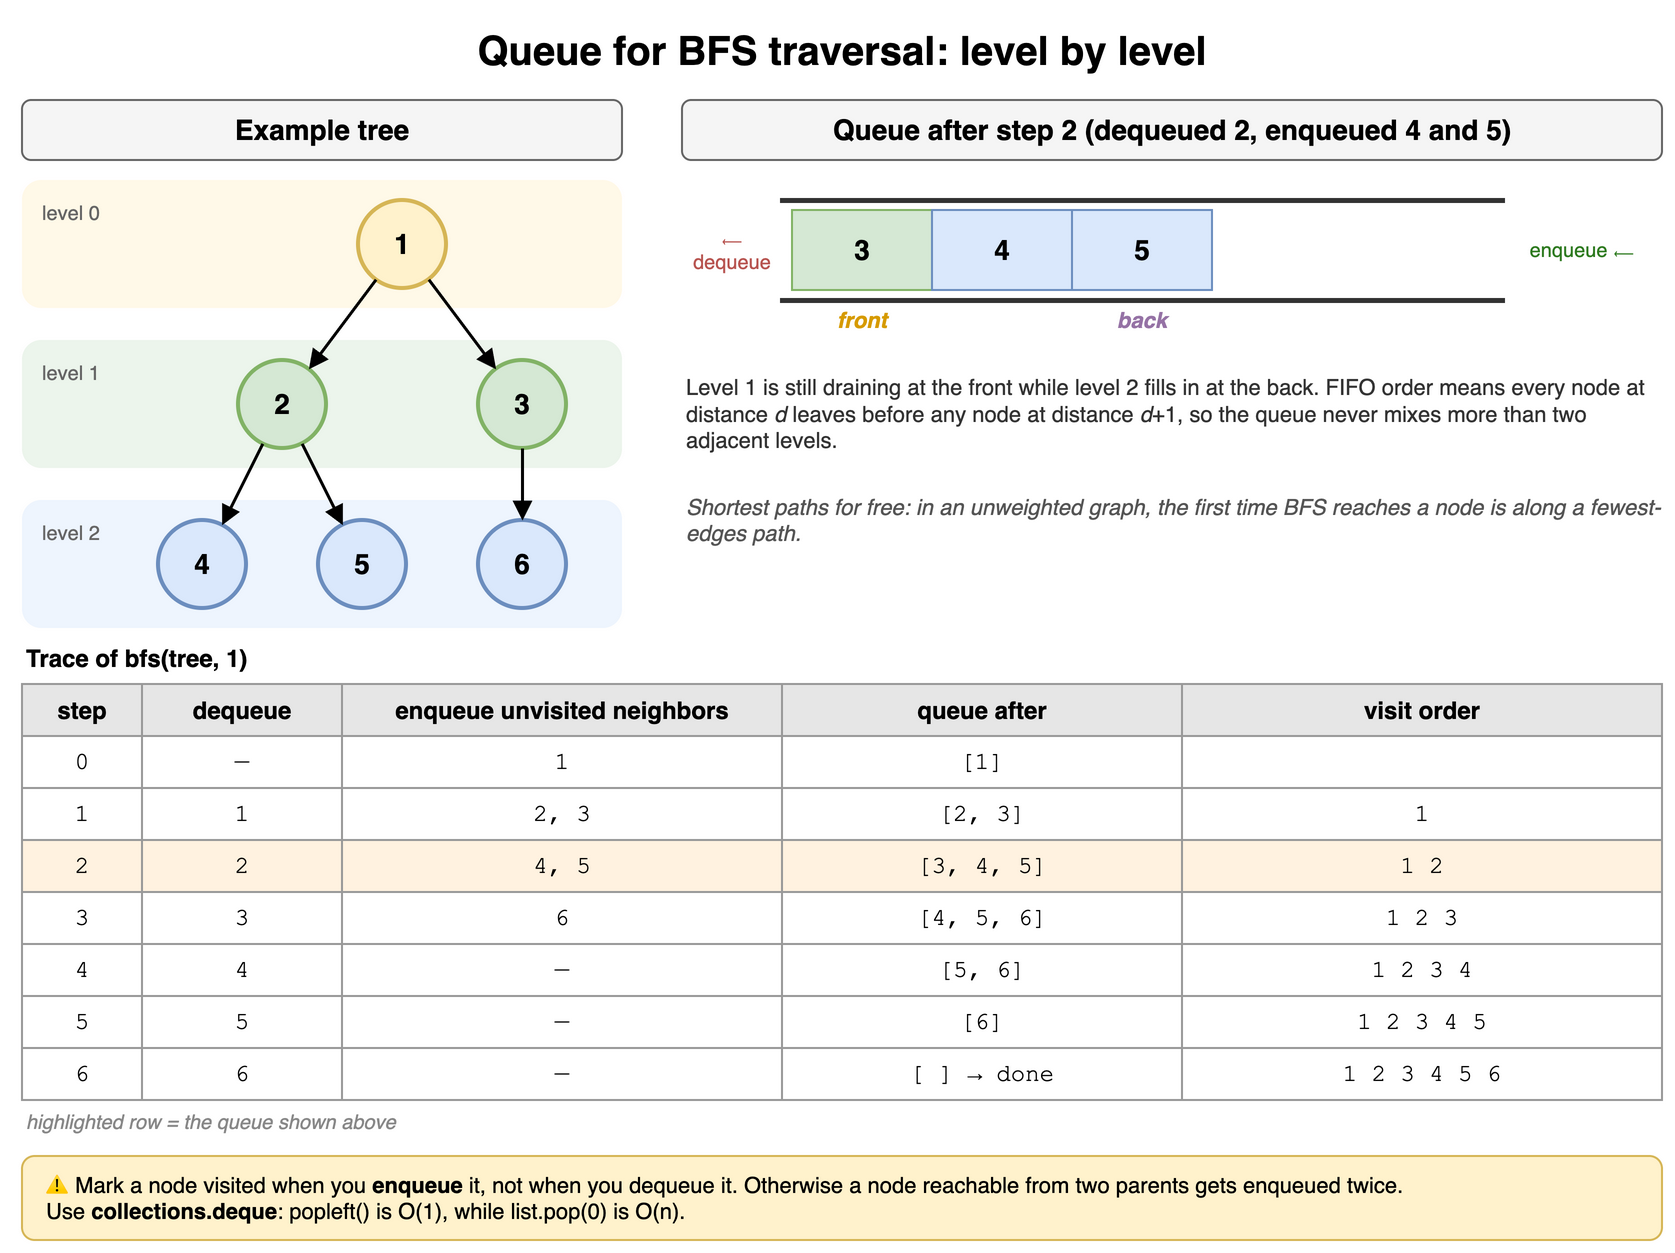

The diagram above was exported from draw.io. Its source (the exported page's mxGraphModel, read from the mxfile embedded in the PNG):
<mxGraphModel dx="900" dy="640" grid="1" gridSize="10" guides="1" tooltips="1" connect="1" arrows="1" fold="1" page="1" pageScale="1" pageWidth="900" pageHeight="640" math="0" shadow="0">
  <root>
    <mxCell id="0" />
    <mxCell id="1" parent="0" />
    <mxCell id="p7c1" value="Queue for BFS traversal: level by level" style="text;html=1;align=center;verticalAlign=middle;whiteSpace=wrap;fontSize=20;fontStyle=1;" vertex="1" parent="1">
      <mxGeometry x="40" y="10" width="820" height="30" as="geometry" />
    </mxCell>
    <mxCell id="p7c2" value="Example tree" style="rounded=1;whiteSpace=wrap;html=1;fillColor=#f5f5f5;strokeColor=#666666;fontStyle=1;fontSize=14;" vertex="1" parent="1">
      <mxGeometry x="40" y="50" width="300" height="30" as="geometry" />
    </mxCell>
    <mxCell id="p7c3" value="level 0" style="rounded=1;whiteSpace=wrap;html=1;fillColor=#fff2cc;strokeColor=none;opacity=45;align=left;verticalAlign=top;spacingLeft=8;spacingTop=4;fontSize=10;fontColor=#666666;" vertex="1" parent="1">
      <mxGeometry x="40" y="90" width="300" height="64" as="geometry" />
    </mxCell>
    <mxCell id="p7c4" value="level 1" style="rounded=1;whiteSpace=wrap;html=1;fillColor=#d5e8d4;strokeColor=none;opacity=45;align=left;verticalAlign=top;spacingLeft=8;spacingTop=4;fontSize=10;fontColor=#666666;" vertex="1" parent="1">
      <mxGeometry x="40" y="170" width="300" height="64" as="geometry" />
    </mxCell>
    <mxCell id="p7c5" value="level 2" style="rounded=1;whiteSpace=wrap;html=1;fillColor=#dae8fc;strokeColor=none;opacity=45;align=left;verticalAlign=top;spacingLeft=8;spacingTop=4;fontSize=10;fontColor=#666666;" vertex="1" parent="1">
      <mxGeometry x="40" y="250" width="300" height="64" as="geometry" />
    </mxCell>
    <mxCell id="p7c6" value="1" style="ellipse;whiteSpace=wrap;html=1;fontStyle=1;fontSize=14;strokeWidth=2;fillColor=#fff2cc;strokeColor=#d6b656;" vertex="1" parent="1">
      <mxGeometry x="208" y="100" width="44" height="44" as="geometry" />
    </mxCell>
    <mxCell id="p7c7" value="2" style="ellipse;whiteSpace=wrap;html=1;fontStyle=1;fontSize=14;strokeWidth=2;fillColor=#d5e8d4;strokeColor=#82b366;" vertex="1" parent="1">
      <mxGeometry x="148" y="180" width="44" height="44" as="geometry" />
    </mxCell>
    <mxCell id="p7c8" value="3" style="ellipse;whiteSpace=wrap;html=1;fontStyle=1;fontSize=14;strokeWidth=2;fillColor=#d5e8d4;strokeColor=#82b366;" vertex="1" parent="1">
      <mxGeometry x="268" y="180" width="44" height="44" as="geometry" />
    </mxCell>
    <mxCell id="p7c9" value="4" style="ellipse;whiteSpace=wrap;html=1;fontStyle=1;fontSize=14;strokeWidth=2;fillColor=#dae8fc;strokeColor=#6c8ebf;" vertex="1" parent="1">
      <mxGeometry x="108" y="260" width="44" height="44" as="geometry" />
    </mxCell>
    <mxCell id="p7c10" value="5" style="ellipse;whiteSpace=wrap;html=1;fontStyle=1;fontSize=14;strokeWidth=2;fillColor=#dae8fc;strokeColor=#6c8ebf;" vertex="1" parent="1">
      <mxGeometry x="188" y="260" width="44" height="44" as="geometry" />
    </mxCell>
    <mxCell id="p7c11" value="6" style="ellipse;whiteSpace=wrap;html=1;fontStyle=1;fontSize=14;strokeWidth=2;fillColor=#dae8fc;strokeColor=#6c8ebf;" vertex="1" parent="1">
      <mxGeometry x="268" y="260" width="44" height="44" as="geometry" />
    </mxCell>
    <mxCell id="p7c12" value="" style="endArrow=block;html=1;strokeWidth=1.5;" edge="1" parent="1" source="p7c6" target="p7c7">
      <mxGeometry relative="1" as="geometry" />
    </mxCell>
    <mxCell id="p7c13" value="" style="endArrow=block;html=1;strokeWidth=1.5;" edge="1" parent="1" source="p7c6" target="p7c8">
      <mxGeometry relative="1" as="geometry" />
    </mxCell>
    <mxCell id="p7c14" value="" style="endArrow=block;html=1;strokeWidth=1.5;" edge="1" parent="1" source="p7c7" target="p7c9">
      <mxGeometry relative="1" as="geometry" />
    </mxCell>
    <mxCell id="p7c15" value="" style="endArrow=block;html=1;strokeWidth=1.5;" edge="1" parent="1" source="p7c7" target="p7c10">
      <mxGeometry relative="1" as="geometry" />
    </mxCell>
    <mxCell id="p7c16" value="" style="endArrow=block;html=1;strokeWidth=1.5;" edge="1" parent="1" source="p7c8" target="p7c11">
      <mxGeometry relative="1" as="geometry" />
    </mxCell>
    <mxCell id="p7c17" value="Queue after step 2 (dequeued 2, enqueued 4 and 5)" style="rounded=1;whiteSpace=wrap;html=1;fillColor=#f5f5f5;strokeColor=#666666;fontStyle=1;fontSize=14;" vertex="1" parent="1">
      <mxGeometry x="370" y="50" width="490" height="30" as="geometry" />
    </mxCell>
    <mxCell id="p7c18" value="" style="shape=partialRectangle;whiteSpace=wrap;html=1;left=0;right=0;fillColor=none;strokeWidth=2.5;strokeColor=#333333;" vertex="1" parent="1">
      <mxGeometry x="420" y="100" width="360" height="50" as="geometry" />
    </mxCell>
    <mxCell id="p7c19" value="3" style="rounded=0;whiteSpace=wrap;html=1;fontStyle=1;fontSize=14;fillColor=#d5e8d4;strokeColor=#82b366;" vertex="1" parent="1">
      <mxGeometry x="425" y="105" width="70" height="40" as="geometry" />
    </mxCell>
    <mxCell id="p7c20" value="4" style="rounded=0;whiteSpace=wrap;html=1;fontStyle=1;fontSize=14;fillColor=#dae8fc;strokeColor=#6c8ebf;" vertex="1" parent="1">
      <mxGeometry x="495" y="105" width="70" height="40" as="geometry" />
    </mxCell>
    <mxCell id="p7c21" value="5" style="rounded=0;whiteSpace=wrap;html=1;fontStyle=1;fontSize=14;fillColor=#dae8fc;strokeColor=#6c8ebf;" vertex="1" parent="1">
      <mxGeometry x="565" y="105" width="70" height="40" as="geometry" />
    </mxCell>
    <mxCell id="p7c22" value="front" style="text;html=1;align=center;verticalAlign=middle;whiteSpace=wrap;fontSize=11;fontStyle=3;fontColor=#d79b00;" vertex="1" parent="1">
      <mxGeometry x="425" y="152" width="70" height="16" as="geometry" />
    </mxCell>
    <mxCell id="p7c23" value="back" style="text;html=1;align=center;verticalAlign=middle;whiteSpace=wrap;fontSize=11;fontStyle=3;fontColor=#9673a6;" vertex="1" parent="1">
      <mxGeometry x="565" y="152" width="70" height="16" as="geometry" />
    </mxCell>
    <mxCell id="p7c24" value="⟵ dequeue" style="text;html=1;align=center;verticalAlign=middle;whiteSpace=wrap;fontSize=10;fontColor=#b85450;" vertex="1" parent="1">
      <mxGeometry x="370" y="105" width="50" height="40" as="geometry" />
    </mxCell>
    <mxCell id="p7c25" value="enqueue ⟵" style="text;html=1;align=center;verticalAlign=middle;whiteSpace=wrap;fontSize=10;fontColor=#2d7a1f;" vertex="1" parent="1">
      <mxGeometry x="785" y="105" width="70" height="40" as="geometry" />
    </mxCell>
    <mxCell id="p7c26" value="Level 1 is still draining at the front while level 2 fills in at the back. FIFO order means every node at distance &lt;i&gt;d&lt;/i&gt; leaves before any node at distance &lt;i&gt;d&lt;/i&gt;+1, so the queue never mixes more than two adjacent levels." style="text;html=1;align=center;verticalAlign=middle;whiteSpace=wrap;fontSize=11;align=left;fontColor=#333333;" vertex="1" parent="1">
      <mxGeometry x="370" y="176" width="490" height="62" as="geometry" />
    </mxCell>
    <mxCell id="p7c27" value="Shortest paths for free: in an unweighted graph, the first time BFS reaches a node is along a fewest-edges path." style="text;html=1;align=center;verticalAlign=middle;whiteSpace=wrap;fontSize=11;align=left;fontStyle=2;fontColor=#555555;" vertex="1" parent="1">
      <mxGeometry x="370" y="240" width="490" height="40" as="geometry" />
    </mxCell>
    <mxCell id="p7c28" value="Trace of bfs(tree, 1)" style="text;html=1;align=center;verticalAlign=middle;whiteSpace=wrap;fontStyle=1;align=left;" vertex="1" parent="1">
      <mxGeometry x="40" y="318" width="820" height="22" as="geometry" />
    </mxCell>
    <mxCell id="p7c29" value="step" style="whiteSpace=wrap;html=1;fillColor=#e6e6e6;strokeColor=#999999;fontStyle=1;" vertex="1" parent="1">
      <mxGeometry x="40" y="342" width="60" height="26" as="geometry" />
    </mxCell>
    <mxCell id="p7c30" value="dequeue" style="whiteSpace=wrap;html=1;fillColor=#e6e6e6;strokeColor=#999999;fontStyle=1;" vertex="1" parent="1">
      <mxGeometry x="100" y="342" width="100" height="26" as="geometry" />
    </mxCell>
    <mxCell id="p7c31" value="enqueue unvisited neighbors" style="whiteSpace=wrap;html=1;fillColor=#e6e6e6;strokeColor=#999999;fontStyle=1;" vertex="1" parent="1">
      <mxGeometry x="200" y="342" width="220" height="26" as="geometry" />
    </mxCell>
    <mxCell id="p7c32" value="queue after" style="whiteSpace=wrap;html=1;fillColor=#e6e6e6;strokeColor=#999999;fontStyle=1;" vertex="1" parent="1">
      <mxGeometry x="420" y="342" width="200" height="26" as="geometry" />
    </mxCell>
    <mxCell id="p7c33" value="visit order" style="whiteSpace=wrap;html=1;fillColor=#e6e6e6;strokeColor=#999999;fontStyle=1;" vertex="1" parent="1">
      <mxGeometry x="620" y="342" width="240" height="26" as="geometry" />
    </mxCell>
    <mxCell id="p7c34" value="0" style="whiteSpace=wrap;html=1;fillColor=#ffffff;strokeColor=#999999;fontFamily=Courier New;fontSize=12;" vertex="1" parent="1">
      <mxGeometry x="40" y="368" width="60" height="26" as="geometry" />
    </mxCell>
    <mxCell id="p7c35" value="—" style="whiteSpace=wrap;html=1;fillColor=#ffffff;strokeColor=#999999;fontFamily=Courier New;fontSize=12;" vertex="1" parent="1">
      <mxGeometry x="100" y="368" width="100" height="26" as="geometry" />
    </mxCell>
    <mxCell id="p7c36" value="1" style="whiteSpace=wrap;html=1;fillColor=#ffffff;strokeColor=#999999;fontFamily=Courier New;fontSize=12;" vertex="1" parent="1">
      <mxGeometry x="200" y="368" width="220" height="26" as="geometry" />
    </mxCell>
    <mxCell id="p7c37" value="[1]" style="whiteSpace=wrap;html=1;fillColor=#ffffff;strokeColor=#999999;fontFamily=Courier New;fontSize=12;" vertex="1" parent="1">
      <mxGeometry x="420" y="368" width="200" height="26" as="geometry" />
    </mxCell>
    <mxCell id="p7c38" value="" style="whiteSpace=wrap;html=1;fillColor=#ffffff;strokeColor=#999999;fontFamily=Courier New;fontSize=12;" vertex="1" parent="1">
      <mxGeometry x="620" y="368" width="240" height="26" as="geometry" />
    </mxCell>
    <mxCell id="p7c39" value="1" style="whiteSpace=wrap;html=1;fillColor=#ffffff;strokeColor=#999999;fontFamily=Courier New;fontSize=12;" vertex="1" parent="1">
      <mxGeometry x="40" y="394" width="60" height="26" as="geometry" />
    </mxCell>
    <mxCell id="p7c40" value="1" style="whiteSpace=wrap;html=1;fillColor=#ffffff;strokeColor=#999999;fontFamily=Courier New;fontSize=12;" vertex="1" parent="1">
      <mxGeometry x="100" y="394" width="100" height="26" as="geometry" />
    </mxCell>
    <mxCell id="p7c41" value="2, 3" style="whiteSpace=wrap;html=1;fillColor=#ffffff;strokeColor=#999999;fontFamily=Courier New;fontSize=12;" vertex="1" parent="1">
      <mxGeometry x="200" y="394" width="220" height="26" as="geometry" />
    </mxCell>
    <mxCell id="p7c42" value="[2, 3]" style="whiteSpace=wrap;html=1;fillColor=#ffffff;strokeColor=#999999;fontFamily=Courier New;fontSize=12;" vertex="1" parent="1">
      <mxGeometry x="420" y="394" width="200" height="26" as="geometry" />
    </mxCell>
    <mxCell id="p7c43" value="1" style="whiteSpace=wrap;html=1;fillColor=#ffffff;strokeColor=#999999;fontFamily=Courier New;fontSize=12;" vertex="1" parent="1">
      <mxGeometry x="620" y="394" width="240" height="26" as="geometry" />
    </mxCell>
    <mxCell id="p7c44" value="2" style="whiteSpace=wrap;html=1;fillColor=#fff2e0;strokeColor=#999999;fontFamily=Courier New;fontSize=12;" vertex="1" parent="1">
      <mxGeometry x="40" y="420" width="60" height="26" as="geometry" />
    </mxCell>
    <mxCell id="p7c45" value="2" style="whiteSpace=wrap;html=1;fillColor=#fff2e0;strokeColor=#999999;fontFamily=Courier New;fontSize=12;" vertex="1" parent="1">
      <mxGeometry x="100" y="420" width="100" height="26" as="geometry" />
    </mxCell>
    <mxCell id="p7c46" value="4, 5" style="whiteSpace=wrap;html=1;fillColor=#fff2e0;strokeColor=#999999;fontFamily=Courier New;fontSize=12;" vertex="1" parent="1">
      <mxGeometry x="200" y="420" width="220" height="26" as="geometry" />
    </mxCell>
    <mxCell id="p7c47" value="[3, 4, 5]" style="whiteSpace=wrap;html=1;fillColor=#fff2e0;strokeColor=#999999;fontFamily=Courier New;fontSize=12;" vertex="1" parent="1">
      <mxGeometry x="420" y="420" width="200" height="26" as="geometry" />
    </mxCell>
    <mxCell id="p7c48" value="1 2" style="whiteSpace=wrap;html=1;fillColor=#fff2e0;strokeColor=#999999;fontFamily=Courier New;fontSize=12;" vertex="1" parent="1">
      <mxGeometry x="620" y="420" width="240" height="26" as="geometry" />
    </mxCell>
    <mxCell id="p7c49" value="3" style="whiteSpace=wrap;html=1;fillColor=#ffffff;strokeColor=#999999;fontFamily=Courier New;fontSize=12;" vertex="1" parent="1">
      <mxGeometry x="40" y="446" width="60" height="26" as="geometry" />
    </mxCell>
    <mxCell id="p7c50" value="3" style="whiteSpace=wrap;html=1;fillColor=#ffffff;strokeColor=#999999;fontFamily=Courier New;fontSize=12;" vertex="1" parent="1">
      <mxGeometry x="100" y="446" width="100" height="26" as="geometry" />
    </mxCell>
    <mxCell id="p7c51" value="6" style="whiteSpace=wrap;html=1;fillColor=#ffffff;strokeColor=#999999;fontFamily=Courier New;fontSize=12;" vertex="1" parent="1">
      <mxGeometry x="200" y="446" width="220" height="26" as="geometry" />
    </mxCell>
    <mxCell id="p7c52" value="[4, 5, 6]" style="whiteSpace=wrap;html=1;fillColor=#ffffff;strokeColor=#999999;fontFamily=Courier New;fontSize=12;" vertex="1" parent="1">
      <mxGeometry x="420" y="446" width="200" height="26" as="geometry" />
    </mxCell>
    <mxCell id="p7c53" value="1 2 3" style="whiteSpace=wrap;html=1;fillColor=#ffffff;strokeColor=#999999;fontFamily=Courier New;fontSize=12;" vertex="1" parent="1">
      <mxGeometry x="620" y="446" width="240" height="26" as="geometry" />
    </mxCell>
    <mxCell id="p7c54" value="4" style="whiteSpace=wrap;html=1;fillColor=#ffffff;strokeColor=#999999;fontFamily=Courier New;fontSize=12;" vertex="1" parent="1">
      <mxGeometry x="40" y="472" width="60" height="26" as="geometry" />
    </mxCell>
    <mxCell id="p7c55" value="4" style="whiteSpace=wrap;html=1;fillColor=#ffffff;strokeColor=#999999;fontFamily=Courier New;fontSize=12;" vertex="1" parent="1">
      <mxGeometry x="100" y="472" width="100" height="26" as="geometry" />
    </mxCell>
    <mxCell id="p7c56" value="—" style="whiteSpace=wrap;html=1;fillColor=#ffffff;strokeColor=#999999;fontFamily=Courier New;fontSize=12;" vertex="1" parent="1">
      <mxGeometry x="200" y="472" width="220" height="26" as="geometry" />
    </mxCell>
    <mxCell id="p7c57" value="[5, 6]" style="whiteSpace=wrap;html=1;fillColor=#ffffff;strokeColor=#999999;fontFamily=Courier New;fontSize=12;" vertex="1" parent="1">
      <mxGeometry x="420" y="472" width="200" height="26" as="geometry" />
    </mxCell>
    <mxCell id="p7c58" value="1 2 3 4" style="whiteSpace=wrap;html=1;fillColor=#ffffff;strokeColor=#999999;fontFamily=Courier New;fontSize=12;" vertex="1" parent="1">
      <mxGeometry x="620" y="472" width="240" height="26" as="geometry" />
    </mxCell>
    <mxCell id="p7c59" value="5" style="whiteSpace=wrap;html=1;fillColor=#ffffff;strokeColor=#999999;fontFamily=Courier New;fontSize=12;" vertex="1" parent="1">
      <mxGeometry x="40" y="498" width="60" height="26" as="geometry" />
    </mxCell>
    <mxCell id="p7c60" value="5" style="whiteSpace=wrap;html=1;fillColor=#ffffff;strokeColor=#999999;fontFamily=Courier New;fontSize=12;" vertex="1" parent="1">
      <mxGeometry x="100" y="498" width="100" height="26" as="geometry" />
    </mxCell>
    <mxCell id="p7c61" value="—" style="whiteSpace=wrap;html=1;fillColor=#ffffff;strokeColor=#999999;fontFamily=Courier New;fontSize=12;" vertex="1" parent="1">
      <mxGeometry x="200" y="498" width="220" height="26" as="geometry" />
    </mxCell>
    <mxCell id="p7c62" value="[6]" style="whiteSpace=wrap;html=1;fillColor=#ffffff;strokeColor=#999999;fontFamily=Courier New;fontSize=12;" vertex="1" parent="1">
      <mxGeometry x="420" y="498" width="200" height="26" as="geometry" />
    </mxCell>
    <mxCell id="p7c63" value="1 2 3 4 5" style="whiteSpace=wrap;html=1;fillColor=#ffffff;strokeColor=#999999;fontFamily=Courier New;fontSize=12;" vertex="1" parent="1">
      <mxGeometry x="620" y="498" width="240" height="26" as="geometry" />
    </mxCell>
    <mxCell id="p7c64" value="6" style="whiteSpace=wrap;html=1;fillColor=#ffffff;strokeColor=#999999;fontFamily=Courier New;fontSize=12;" vertex="1" parent="1">
      <mxGeometry x="40" y="524" width="60" height="26" as="geometry" />
    </mxCell>
    <mxCell id="p7c65" value="6" style="whiteSpace=wrap;html=1;fillColor=#ffffff;strokeColor=#999999;fontFamily=Courier New;fontSize=12;" vertex="1" parent="1">
      <mxGeometry x="100" y="524" width="100" height="26" as="geometry" />
    </mxCell>
    <mxCell id="p7c66" value="—" style="whiteSpace=wrap;html=1;fillColor=#ffffff;strokeColor=#999999;fontFamily=Courier New;fontSize=12;" vertex="1" parent="1">
      <mxGeometry x="200" y="524" width="220" height="26" as="geometry" />
    </mxCell>
    <mxCell id="p7c67" value="[ ]  → done" style="whiteSpace=wrap;html=1;fillColor=#ffffff;strokeColor=#999999;fontFamily=Courier New;fontSize=12;" vertex="1" parent="1">
      <mxGeometry x="420" y="524" width="200" height="26" as="geometry" />
    </mxCell>
    <mxCell id="p7c68" value="1 2 3 4 5 6" style="whiteSpace=wrap;html=1;fillColor=#ffffff;strokeColor=#999999;fontFamily=Courier New;fontSize=12;" vertex="1" parent="1">
      <mxGeometry x="620" y="524" width="240" height="26" as="geometry" />
    </mxCell>
    <mxCell id="p7c69" value="highlighted row = the queue shown above" style="text;html=1;align=center;verticalAlign=middle;whiteSpace=wrap;fontSize=10;fontStyle=2;fontColor=#888888;align=left;" vertex="1" parent="1">
      <mxGeometry x="40" y="552" width="820" height="18" as="geometry" />
    </mxCell>
    <mxCell id="p7c70" value="⚠ Mark a node visited when you &lt;b&gt;enqueue&lt;/b&gt; it, not when you dequeue it. Otherwise a node reachable from two parents gets enqueued twice.&lt;br&gt;Use &lt;b&gt;collections.deque&lt;/b&gt;: popleft() is O(1), while list.pop(0) is O(n)." style="rounded=1;whiteSpace=wrap;html=1;align=left;spacingLeft=10;fontSize=11;fillColor=#fff2cc;strokeColor=#d6b656;" vertex="1" parent="1">
      <mxGeometry x="40" y="578" width="820" height="42" as="geometry" />
    </mxCell>
  </root>
</mxGraphModel>